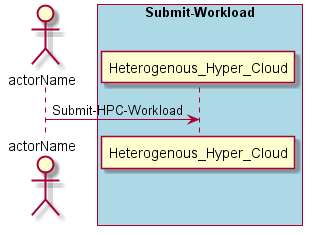

The diagram above was rendered by PlantUML. Its source (embedded in the PNG):
@startuml
Actor "actorName" as A

box "Submit-Workload" #lightblue
participant "Heterogenous_Hyper_Cloud" as S
A -> S : Submit-HPC-Workload
end box

@enduml